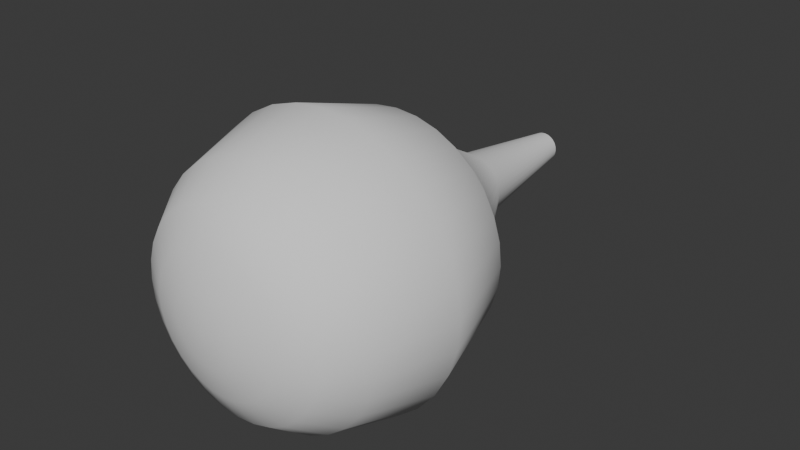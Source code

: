 # Source: fireball.blend  (saved by Blender 4.0.36; exported with 4.5.12 LTS)
import bpy
from mathutils import Matrix  # noqa: F401  (used for matrix-valued properties, if any)

bpy.ops.wm.read_factory_settings(use_empty=True)
scene = bpy.context.scene
scene.name = 'Scene'

# ---- collections
col_collection = bpy.data.collections.new('Collection'); scene.collection.children.link(col_collection)

# ---- world
world_world = bpy.data.worlds.new('World'); scene.world = world_world
world_world.use_nodes = True; world_world.node_tree.nodes.clear()
_N = world_world.node_tree.nodes; _L = world_world.node_tree.links
n0 = _N.new('ShaderNodeOutputWorld'); n0.name = 'World Output'; n0.location = (300, 300)
n1 = _N.new('ShaderNodeBackground'); n1.name = 'Background'; n1.location = (10, 300)
n1.inputs[0].default_value = (0.05088, 0.05088, 0.05088, 1.0)
_L.new(n1.outputs[0], n0.inputs[0])
n0.is_active_output = True
world_world.color = (0.05088, 0.05088, 0.05088)
world_world.use_sun_shadow = False
world_world.sun_shadow_jitter_overblur = 0.0

# ---- meshes
me_sphere_001 = bpy.data.meshes.new('Sphere.001')
me_sphere_001.from_pydata([(0.0, -0.633, 0.5556), (0.0, -0.0002803, 0.8315), (1.485e-07, 1.208, 0.1912), (1.689e-07, 1.942, 0.08867), (0.03806, -0.7824, 0.1913), (0.07466, -0.7255, 0.3753), (0.1084, -0.633, 0.5449), (0.1379, -0.4282, 0.6935), (0.1622, -0.0002803, 0.8155), (0.1305, 0.5423, 0.6559), (0.0373, 1.208, 0.1875), (0.0173, 1.942, 0.08697), (0.07466, -0.7824, 0.1802), (0.1464, -0.7255, 0.3536), (0.2126, -0.633, 0.5133), (0.2706, -0.4282, 0.6533), (0.3182, -0.0002803, 0.7682), (0.2559, 0.5423, 0.6179), (0.07317, 1.208, 0.1766), (0.03393, 1.942, 0.08192), (0.1084, -0.7824, 0.1622), (0.2126, -0.7255, 0.3182), (0.3087, -0.633, 0.4619), (0.3928, -0.4282, 0.5879), (0.4619, -0.0002803, 0.6913), (0.3715, 0.5423, 0.5561), (0.1062, 1.208, 0.159), (0.04926, 1.942, 0.07373), (0.1379, -0.7824, 0.1379), (0.2706, -0.7255, 0.2706), (0.3928, -0.633, 0.3928), (0.5, -0.4282, 0.5), (0.5879, -0.0002802, 0.5879), (0.4729, 0.5423, 0.4729), (0.1352, 1.208, 0.1352), (0.0627, 1.942, 0.0627), (0.1622, -0.7824, 0.1084), (0.3182, -0.7255, 0.2126), (0.4619, -0.633, 0.3087), (0.5879, -0.4282, 0.3928), (0.6913, -0.0002803, 0.4619), (0.5561, 0.5423, 0.3715), (0.159, 1.208, 0.1062), (0.07373, 1.942, 0.04926), (0.0, -0.8016, -4.371e-08), (0.1802, -0.7824, 0.07466), (0.3536, -0.7255, 0.1464), (0.5133, -0.633, 0.2126), (0.6533, -0.4282, 0.2706), (0.7682, -0.0002803, 0.3182), (0.6179, 0.5423, 0.2559), (0.1766, 1.208, 0.07317), (0.08192, 1.942, 0.03393), (0.1913, -0.7824, 0.03806), (0.3753, -0.7255, 0.07466), (0.5449, -0.633, 0.1084), (0.6935, -0.4282, 0.1379), (0.8155, -0.0002801, 0.1622), (0.6559, 0.5423, 0.1305), (0.1875, 1.208, 0.0373), (0.08697, 1.942, 0.0173), (0.1951, -0.7824, -5.405e-08), (0.3827, -0.7255, -6.274e-08), (0.5556, -0.633, -8.85e-08), (0.7071, -0.4282, -1.601e-08), (0.8315, -0.0002801, -1.137e-07), (0.6688, 0.5423, 5.008e-08), (0.1912, 1.208, 6.788e-08), (0.08867, 1.942, 8.233e-08), (0.1913, -0.7824, -0.03806), (0.3753, -0.7255, -0.07466), (0.5449, -0.633, -0.1084), (0.6935, -0.4282, -0.1379), (0.8155, -0.0002801, -0.1622), (0.6559, 0.5423, -0.1305), (0.1875, 1.208, -0.0373), (0.08697, 1.942, -0.0173), (0.1802, -0.7824, -0.07466), (0.3536, -0.7255, -0.1464), (0.5133, -0.633, -0.2126), (0.6533, -0.4282, -0.2706), (0.7682, -0.0002801, -0.3182), (0.6179, 0.5423, -0.2559), (0.1766, 1.208, -0.07317), (0.08192, 1.942, -0.03393), (0.1622, -0.7824, -0.1084), (0.3182, -0.7255, -0.2126), (0.4619, -0.633, -0.3087), (0.5879, -0.4282, -0.3928), (0.6913, -0.0002801, -0.4619), (0.5561, 0.5423, -0.3715), (0.159, 1.208, -0.1062), (0.07373, 1.942, -0.04926), (0.1379, -0.7824, -0.1379), (0.2706, -0.7255, -0.2706), (0.3928, -0.633, -0.3928), (0.5, -0.4282, -0.5), (0.5879, -0.0002802, -0.5879), (0.4729, 0.5423, -0.4729), (0.1352, 1.208, -0.1352), (0.0627, 1.942, -0.0627), (0.1084, -0.7824, -0.1622), (0.2126, -0.7255, -0.3182), (0.3087, -0.633, -0.4619), (0.3928, -0.4282, -0.5879), (0.4619, -0.0002801, -0.6913), (0.3715, 0.5423, -0.5561), (0.1062, 1.208, -0.159), (0.04926, 1.942, -0.07373), (0.07466, -0.7824, -0.1802), (0.1464, -0.7255, -0.3536), (0.2126, -0.633, -0.5133), (0.2706, -0.4282, -0.6533), (0.3182, -0.0002801, -0.7682), (0.2559, 0.5423, -0.6179), (0.07317, 1.208, -0.1766), (0.03393, 1.942, -0.08192), (0.03806, -0.7824, -0.1913), (0.07466, -0.7255, -0.3753), (0.1084, -0.633, -0.5449), (0.1379, -0.4282, -0.6935), (0.1622, -0.00028, -0.8155), (0.1305, 0.5423, -0.6559), (0.0373, 1.208, -0.1875), (0.0173, 1.942, -0.08697), (-7.451e-09, -0.7824, -0.1951), (-5.215e-08, -0.7255, -0.3827), (-9.686e-08, -0.633, -0.5556), (-1.49e-08, -0.4282, -0.7071), (-1.043e-07, -0.00028, -0.8315), (7.249e-08, 0.5423, -0.6688), (1.223e-07, 1.208, -0.1912), (1.399e-07, 1.942, -0.08867), (-0.03806, -0.7824, -0.1913), (-0.07466, -0.7255, -0.3753), (-0.1084, -0.633, -0.5449), (-0.1379, -0.4282, -0.6935), (-0.1622, -0.00028, -0.8155), (-0.1305, 0.5423, -0.6559), (-0.0373, 1.208, -0.1875), (-0.0173, 1.942, -0.08697), (-0.07466, -0.7824, -0.1802), (-0.1464, -0.7255, -0.3536), (-0.2126, -0.633, -0.5133), (-0.2706, -0.4282, -0.6533), (-0.3182, -0.00028, -0.7682), (-0.2559, 0.5423, -0.6179), (-0.07317, 1.208, -0.1766), (-0.03393, 1.942, -0.08192), (-0.1084, -0.7824, -0.1622), (-0.2126, -0.7255, -0.3182), (-0.3087, -0.633, -0.4619), (-0.3928, -0.4282, -0.5879), (-0.4619, -0.00028, -0.6913), (-0.3715, 0.5423, -0.5561), (-0.1062, 1.208, -0.159), (-0.04926, 1.942, -0.07373), (-0.1379, -0.7824, -0.1379), (-0.2706, -0.7255, -0.2706), (-0.3928, -0.633, -0.3928), (-0.5, -0.4282, -0.5), (-0.5879, -0.0002801, -0.5879), (-0.4729, 0.5423, -0.4729), (-0.1352, 1.208, -0.1352), (-0.0627, 1.942, -0.0627), (-0.1622, -0.7824, -0.1084), (-0.3182, -0.7255, -0.2126), (-0.4619, -0.633, -0.3087), (-0.5879, -0.4282, -0.3928), (-0.6913, -0.0002799, -0.4619), (-0.5561, 0.5423, -0.3715), (-0.159, 1.208, -0.1062), (-0.07373, 1.942, -0.04926), (-0.1802, -0.7824, -0.07466), (-0.3536, -0.7255, -0.1464), (-0.5133, -0.633, -0.2126), (-0.6533, -0.4282, -0.2706), (-0.7682, -0.0002799, -0.3182), (-0.6179, 0.5423, -0.2559), (-0.1766, 1.208, -0.07317), (-0.08192, 1.942, -0.03393), (-0.1913, -0.7824, -0.03806), (-0.3753, -0.7255, -0.07466), (-0.5449, -0.633, -0.1084), (-0.6935, -0.4282, -0.1379), (-0.8155, -0.0002799, -0.1622), (-0.6559, 0.5423, -0.1305), (-0.1875, 1.208, -0.0373), (-0.08697, 1.942, -0.0173), (-0.1951, -0.7824, -2.425e-08), (-0.3827, -0.7255, 1.177e-08), (-0.5556, -0.633, 1.127e-07), (-0.7071, -0.4282, -1.106e-09), (-0.8315, -0.0002799, 1.396e-07), (-0.6688, 0.5423, 2.851e-08), (-0.1912, 1.208, 1.376e-07), (-0.08867, 1.942, 1.365e-07), (-0.1913, -0.7824, 0.03806), (-0.3753, -0.7255, 0.07466), (-0.5449, -0.633, 0.1084), (-0.6935, -0.4282, 0.1379), (-0.8155, -0.0002799, 0.1622), (-0.6559, 0.5423, 0.1305), (-0.1875, 1.208, 0.0373), (-0.08697, 1.942, 0.0173), (-0.1802, -0.7824, 0.07466), (-0.3536, -0.7255, 0.1464), (-0.5133, -0.633, 0.2126), (-0.6533, -0.4282, 0.2706), (-0.7682, -0.0002799, 0.3182), (-0.6179, 0.5423, 0.2559), (-0.1766, 1.208, 0.07317), (-0.08192, 1.942, 0.03393), (-0.1622, -0.7824, 0.1084), (-0.3182, -0.7255, 0.2126), (-0.4619, -0.633, 0.3087), (-0.5879, -0.4282, 0.3928), (-0.6913, -0.0002799, 0.4619), (-0.5561, 0.5423, 0.3715), (-0.159, 1.208, 0.1062), (-0.07373, 1.942, 0.04926), (-0.1379, -0.7824, 0.1379), (-0.2706, -0.7255, 0.2706), (-0.3928, -0.633, 0.3928), (-0.5, -0.4282, 0.5), (-0.5879, -0.0002799, 0.5879), (-0.4729, 0.5423, 0.4729), (-0.1352, 1.208, 0.1352), (-0.0627, 1.942, 0.0627), (-0.1084, -0.7824, 0.1622), (-0.2126, -0.7255, 0.3182), (-0.3087, -0.633, 0.4619), (-0.3928, -0.4282, 0.5879), (-0.4619, -0.0002799, 0.6913), (-0.3715, 0.5423, 0.5561), (-0.1062, 1.208, 0.159), (-0.04926, 1.942, 0.07373), (-0.07466, -0.7824, 0.1802), (-0.1464, -0.7255, 0.3536), (-0.2126, -0.633, 0.5133), (-0.2706, -0.4282, 0.6533), (-0.3182, -0.0002799, 0.7682), (-0.2559, 0.5423, 0.6179), (-0.07317, 1.208, 0.1766), (-0.03393, 1.942, 0.08192), (-0.03806, -0.7824, 0.1913), (-0.07466, -0.7255, 0.3753), (-0.1084, -0.633, 0.5449), (-0.1379, -0.4282, 0.6935), (-0.1622, -0.0002799, 0.8155), (-0.1305, 0.5423, 0.6559), (-0.0373, 1.208, 0.1875), (-0.0173, 1.942, 0.08697), (1.49e-08, -0.7824, 0.1951), (6.706e-08, -0.7255, 0.3827), (8.941e-08, -0.4282, 0.7071), (9.407e-08, 0.5423, 0.6688), (0.07306, 0.8752, 0.3673), (0.1433, 0.8752, 0.346), (0.2081, 0.8752, 0.3114), (0.2648, 0.8752, 0.2648), (0.3114, 0.8752, 0.2081), (0.346, 0.8752, 0.1433), (0.3673, 0.8752, 0.07306), (0.3745, 0.8752, 6.687e-08), (0.3673, 0.8752, -0.07306), (0.346, 0.8752, -0.1433), (0.3114, 0.8752, -0.2081), (0.2648, 0.8752, -0.2648), (0.2081, 0.8752, -0.3114), (0.1433, 0.8752, -0.346), (0.07306, 0.8752, -0.3673), (1.061e-07, 0.8752, -0.3745), (-0.07306, 0.8752, -0.3673), (-0.1433, 0.8752, -0.346), (-0.2081, 0.8752, -0.3114), (-0.2648, 0.8752, -0.2648), (-0.3114, 0.8752, -0.2081), (-0.346, 0.8752, -0.1433), (-0.3673, 0.8752, -0.07306), (-0.3745, 0.8752, 8.784e-08), (-0.3673, 0.8752, 0.07306), (-0.346, 0.8752, 0.1433), (-0.3114, 0.8752, 0.2081), (-0.2648, 0.8752, 0.2648), (-0.2081, 0.8752, 0.3114), (-0.1433, 0.8752, 0.346), (-0.07306, 0.8752, 0.3673), (1.269e-07, 0.8752, 0.3745)], [], [(256, 1, 8, 9), (288, 256, 9, 257), (3, 2, 10, 11), (253, 44, 4), (254, 253, 4, 5), (0, 254, 5, 6), (255, 0, 6, 7), (1, 255, 7, 8), (7, 6, 14, 15), (8, 7, 15, 16), (9, 8, 16, 17), (257, 9, 17, 258), (11, 10, 18, 19), (4, 44, 12), (5, 4, 12, 13), (6, 5, 13, 14), (19, 18, 26, 27), (12, 44, 20), (13, 12, 20, 21), (14, 13, 21, 22), (15, 14, 22, 23), (16, 15, 23, 24), (17, 16, 24, 25), (258, 17, 25, 259), (24, 23, 31, 32), (25, 24, 32, 33), (259, 25, 33, 260), (27, 26, 34, 35), (20, 44, 28), (21, 20, 28, 29), (22, 21, 29, 30), (23, 22, 30, 31), (29, 28, 36, 37), (30, 29, 37, 38), (31, 30, 38, 39), (32, 31, 39, 40), (33, 32, 40, 41), (260, 33, 41, 261), (35, 34, 42, 43), (28, 44, 36), (41, 40, 49, 50), (261, 41, 50, 262), (43, 42, 51, 52), (36, 44, 45), (37, 36, 45, 46), (38, 37, 46, 47), (39, 38, 47, 48), (40, 39, 48, 49), (46, 45, 53, 54), (47, 46, 54, 55), (48, 47, 55, 56), (49, 48, 56, 57), (50, 49, 57, 58), (262, 50, 58, 263), (52, 51, 59, 60), (45, 44, 53), (58, 57, 65, 66), (263, 58, 66, 264), (60, 59, 67, 68), (53, 44, 61), (54, 53, 61, 62), (55, 54, 62, 63), (56, 55, 63, 64), (57, 56, 64, 65), (63, 62, 70, 71), (64, 63, 71, 72), (65, 64, 72, 73), (66, 65, 73, 74), (264, 66, 74, 265), (68, 67, 75, 76), (61, 44, 69), (62, 61, 69, 70), (265, 74, 82, 266), (76, 75, 83, 84), (69, 44, 77), (70, 69, 77, 78), (71, 70, 78, 79), (72, 71, 79, 80), (73, 72, 80, 81), (74, 73, 81, 82), (79, 78, 86, 87), (80, 79, 87, 88), (81, 80, 88, 89), (82, 81, 89, 90), (266, 82, 90, 267), (84, 83, 91, 92), (77, 44, 85), (78, 77, 85, 86), (267, 90, 98, 268), (92, 91, 99, 100), (85, 44, 93), (86, 85, 93, 94), (87, 86, 94, 95), (88, 87, 95, 96), (89, 88, 96, 97), (90, 89, 97, 98), (96, 95, 103, 104), (97, 96, 104, 105), (98, 97, 105, 106), (268, 98, 106, 269), (100, 99, 107, 108), (93, 44, 101), (94, 93, 101, 102), (95, 94, 102, 103), (108, 107, 115, 116), (101, 44, 109), (102, 101, 109, 110), (103, 102, 110, 111), (104, 103, 111, 112), (105, 104, 112, 113), (106, 105, 113, 114), (269, 106, 114, 270), (113, 112, 120, 121), (114, 113, 121, 122), (270, 114, 122, 271), (116, 115, 123, 124), (109, 44, 117), (110, 109, 117, 118), (111, 110, 118, 119), (112, 111, 119, 120), (117, 44, 125), (118, 117, 125, 126), (119, 118, 126, 127), (120, 119, 127, 128), (121, 120, 128, 129), (122, 121, 129, 130), (271, 122, 130, 272), (124, 123, 131, 132), (129, 128, 136, 137), (130, 129, 137, 138), (272, 130, 138, 273), (132, 131, 139, 140), (125, 44, 133), (126, 125, 133, 134), (127, 126, 134, 135), (128, 127, 135, 136), (134, 133, 141, 142), (135, 134, 142, 143), (136, 135, 143, 144), (137, 136, 144, 145), (138, 137, 145, 146), (273, 138, 146, 274), (140, 139, 147, 148), (133, 44, 141), (146, 145, 153, 154), (274, 146, 154, 275), (148, 147, 155, 156), (141, 44, 149), (142, 141, 149, 150), (143, 142, 150, 151), (144, 143, 151, 152), (145, 144, 152, 153), (150, 149, 157, 158), (151, 150, 158, 159), (152, 151, 159, 160), (153, 152, 160, 161), (154, 153, 161, 162), (275, 154, 162, 276), (156, 155, 163, 164), (149, 44, 157), (162, 161, 169, 170), (276, 162, 170, 277), (164, 163, 171, 172), (157, 44, 165), (158, 157, 165, 166), (159, 158, 166, 167), (160, 159, 167, 168), (161, 160, 168, 169), (167, 166, 174, 175), (168, 167, 175, 176), (169, 168, 176, 177), (170, 169, 177, 178), (277, 170, 178, 278), (172, 171, 179, 180), (165, 44, 173), (166, 165, 173, 174), (278, 178, 186, 279), (180, 179, 187, 188), (173, 44, 181), (174, 173, 181, 182), (175, 174, 182, 183), (176, 175, 183, 184), (177, 176, 184, 185), (178, 177, 185, 186), (184, 183, 191, 192), (185, 184, 192, 193), (186, 185, 193, 194), (279, 186, 194, 280), (188, 187, 195, 196), (181, 44, 189), (182, 181, 189, 190), (183, 182, 190, 191), (196, 195, 203, 204), (189, 44, 197), (190, 189, 197, 198), (191, 190, 198, 199), (192, 191, 199, 200), (193, 192, 200, 201), (194, 193, 201, 202), (280, 194, 202, 281), (200, 199, 207, 208), (201, 200, 208, 209), (202, 201, 209, 210), (281, 202, 210, 282), (204, 203, 211, 212), (197, 44, 205), (198, 197, 205, 206), (199, 198, 206, 207), (212, 211, 219, 220), (205, 44, 213), (206, 205, 213, 214), (207, 206, 214, 215), (208, 207, 215, 216), (209, 208, 216, 217), (210, 209, 217, 218), (282, 210, 218, 283), (217, 216, 224, 225), (218, 217, 225, 226), (283, 218, 226, 284), (220, 219, 227, 228), (213, 44, 221), (214, 213, 221, 222), (215, 214, 222, 223), (216, 215, 223, 224), (221, 44, 229), (222, 221, 229, 230), (223, 222, 230, 231), (224, 223, 231, 232), (225, 224, 232, 233), (226, 225, 233, 234), (284, 226, 234, 285), (228, 227, 235, 236), (233, 232, 240, 241), (234, 233, 241, 242), (285, 234, 242, 286), (236, 235, 243, 244), (229, 44, 237), (230, 229, 237, 238), (231, 230, 238, 239), (232, 231, 239, 240), (238, 237, 245, 246), (239, 238, 246, 247), (240, 239, 247, 248), (241, 240, 248, 249), (242, 241, 249, 250), (286, 242, 250, 287), (244, 243, 251, 252), (237, 44, 245), (250, 249, 1, 256), (287, 250, 256, 288), (252, 251, 2, 3), (245, 44, 253), (246, 245, 253, 254), (247, 246, 254, 0), (248, 247, 0, 255), (249, 248, 255, 1), (251, 287, 288, 2), (243, 286, 287, 251), (235, 285, 286, 243), (227, 284, 285, 235), (219, 283, 284, 227), (211, 282, 283, 219), (203, 281, 282, 211), (195, 280, 281, 203), (187, 279, 280, 195), (179, 278, 279, 187), (171, 277, 278, 179), (163, 276, 277, 171), (155, 275, 276, 163), (147, 274, 275, 155), (139, 273, 274, 147), (131, 272, 273, 139), (123, 271, 272, 131), (115, 270, 271, 123), (107, 269, 270, 115), (99, 268, 269, 107), (91, 267, 268, 99), (83, 266, 267, 91), (75, 265, 266, 83), (67, 264, 265, 75), (59, 263, 264, 67), (51, 262, 263, 59), (42, 261, 262, 51), (34, 260, 261, 42), (26, 259, 260, 34), (18, 258, 259, 26), (10, 257, 258, 18), (2, 288, 257, 10)])
me_sphere_001.polygons.foreach_set('use_smooth', [True] * 288)
_uv = me_sphere_001.uv_layers.new(name='UVMap')
_uv.uv.foreach_set('vector', [0.75, 0.2525, 0.75, 0.3757, 0.7188, 0.3757, 0.7188, 0.2525, 0.75, 0.1909, 0.75, 0.2525, 0.7188, 0.2525, 0.7188, 0.1909, 0.75, 0.006051, 0.75, 0.1293, 0.7188, 0.1293, 0.7188, 0.006051, 0.75, 0.8687, 0.7344, 0.9919, 0.7188, 0.8687, 0.75, 0.7454, 0.75, 0.8687, 0.7188, 0.8687, 0.7188, 0.7454, 0.75, 0.6222, 0.75, 0.7454, 0.7188, 0.7454, 0.7188, 0.6222, 0.75, 0.499, 0.75, 0.6222, 0.7188, 0.6222, 0.7188, 0.499, 0.75, 0.3757, 0.75, 0.499, 0.7188, 0.499, 0.7188, 0.3757, 0.7188, 0.499, 0.7188, 0.6222, 0.6875, 0.6222, 0.6875, 0.499, 0.7188, 0.3757, 0.7188, 0.499, 0.6875, 0.499, 0.6875, 0.3757, 0.7188, 0.2525, 0.7188, 0.3757, 0.6875, 0.3757, 0.6875, 0.2525, 0.7188, 0.1909, 0.7188, 0.2525, 0.6875, 0.2525, 0.6875, 0.1909, 0.7188, 0.006051, 0.7188, 0.1293, 0.6875, 0.1293, 0.6875, 0.006051, 0.7188, 0.8687, 0.7031, 0.9919, 0.6875, 0.8687, 0.7188, 0.7454, 0.7188, 0.8687, 0.6875, 0.8687, 0.6875, 0.7454, 0.7188, 0.6222, 0.7188, 0.7454, 0.6875, 0.7454, 0.6875, 0.6222, 0.6875, 0.006051, 0.6875, 0.1293, 0.6562, 0.1293, 0.6562, 0.006051, 0.6875, 0.8687, 0.6719, 0.9919, 0.6562, 0.8687, 0.6875, 0.7454, 0.6875, 0.8687, 0.6562, 0.8687, 0.6562, 0.7454, 0.6875, 0.6222, 0.6875, 0.7454, 0.6562, 0.7454, 0.6562, 0.6222, 0.6875, 0.499, 0.6875, 0.6222, 0.6562, 0.6222, 0.6562, 0.499, 0.6875, 0.3757, 0.6875, 0.499, 0.6562, 0.499, 0.6562, 0.3757, 0.6875, 0.2525, 0.6875, 0.3757, 0.6562, 0.3757, 0.6562, 0.2525, 0.6875, 0.1909, 0.6875, 0.2525, 0.6562, 0.2525, 0.6562, 0.1909, 0.6562, 0.3757, 0.6562, 0.499, 0.625, 0.499, 0.625, 0.3757, 0.6562, 0.2525, 0.6562, 0.3757, 0.625, 0.3757, 0.625, 0.2525, 0.6562, 0.1909, 0.6562, 0.2525, 0.625, 0.2525, 0.625, 0.1909, 0.6562, 0.006051, 0.6562, 0.1293, 0.625, 0.1293, 0.625, 0.006051, 0.6562, 0.8687, 0.6406, 0.9919, 0.625, 0.8687, 0.6562, 0.7454, 0.6562, 0.8687, 0.625, 0.8687, 0.625, 0.7454, 0.6562, 0.6222, 0.6562, 0.7454, 0.625, 0.7454, 0.625, 0.6222, 0.6562, 0.499, 0.6562, 0.6222, 0.625, 0.6222, 0.625, 0.499, 0.625, 0.7454, 0.625, 0.8687, 0.5938, 0.8687, 0.5938, 0.7454, 0.625, 0.6222, 0.625, 0.7454, 0.5938, 0.7454, 0.5938, 0.6222, 0.625, 0.499, 0.625, 0.6222, 0.5938, 0.6222, 0.5938, 0.499, 0.625, 0.3757, 0.625, 0.499, 0.5938, 0.499, 0.5938, 0.3757, 0.625, 0.2525, 0.625, 0.3757, 0.5938, 0.3757, 0.5938, 0.2525, 0.625, 0.1909, 0.625, 0.2525, 0.5938, 0.2525, 0.5938, 0.1909, 0.625, 0.006051, 0.625, 0.1293, 0.5938, 0.1293, 0.5938, 0.006051, 0.625, 0.8687, 0.6094, 0.9919, 0.5938, 0.8687, 0.5938, 0.2525, 0.5938, 0.3757, 0.5625, 0.3757, 0.5625, 0.2525, 0.5938, 0.1909, 0.5938, 0.2525, 0.5625, 0.2525, 0.5625, 0.1909, 0.5938, 0.006051, 0.5938, 0.1293, 0.5625, 0.1293, 0.5625, 0.006051, 0.5938, 0.8687, 0.5781, 0.9919, 0.5625, 0.8687, 0.5938, 0.7454, 0.5938, 0.8687, 0.5625, 0.8687, 0.5625, 0.7454, 0.5938, 0.6222, 0.5938, 0.7454, 0.5625, 0.7454, 0.5625, 0.6222, 0.5938, 0.499, 0.5938, 0.6222, 0.5625, 0.6222, 0.5625, 0.499, 0.5938, 0.3757, 0.5938, 0.499, 0.5625, 0.499, 0.5625, 0.3757, 0.5625, 0.7454, 0.5625, 0.8687, 0.5312, 0.8687, 0.5312, 0.7454, 0.5625, 0.6222, 0.5625, 0.7454, 0.5312, 0.7454, 0.5312, 0.6222, 0.5625, 0.499, 0.5625, 0.6222, 0.5312, 0.6222, 0.5312, 0.499, 0.5625, 0.3757, 0.5625, 0.499, 0.5312, 0.499, 0.5312, 0.3757, 0.5625, 0.2525, 0.5625, 0.3757, 0.5312, 0.3757, 0.5312, 0.2525, 0.5625, 0.1909, 0.5625, 0.2525, 0.5312, 0.2525, 0.5312, 0.1909, 0.5625, 0.006051, 0.5625, 0.1293, 0.5312, 0.1293, 0.5312, 0.006051, 0.5625, 0.8687, 0.5469, 0.9919, 0.5312, 0.8687, 0.5312, 0.2525, 0.5312, 0.3757, 0.5, 0.3757, 0.5, 0.2525, 0.5312, 0.1909, 0.5312, 0.2525, 0.5, 0.2525, 0.5, 0.1909, 0.5312, 0.006051, 0.5312, 0.1293, 0.5, 0.1293, 0.5, 0.006051, 0.5312, 0.8687, 0.5156, 0.9919, 0.5, 0.8687, 0.5312, 0.7454, 0.5312, 0.8687, 0.5, 0.8687, 0.5, 0.7454, 0.5312, 0.6222, 0.5312, 0.7454, 0.5, 0.7454, 0.5, 0.6222, 0.5312, 0.499, 0.5312, 0.6222, 0.5, 0.6222, 0.5, 0.499, 0.5312, 0.3757, 0.5312, 0.499, 0.5, 0.499, 0.5, 0.3757, 0.5, 0.6222, 0.5, 0.7454, 0.4688, 0.7454, 0.4688, 0.6222, 0.5, 0.499, 0.5, 0.6222, 0.4688, 0.6222, 0.4688, 0.499, 0.5, 0.3757, 0.5, 0.499, 0.4688, 0.499, 0.4687, 0.3757, 0.5, 0.2525, 0.5, 0.3757, 0.4687, 0.3757, 0.4688, 0.2525, 0.5, 0.1909, 0.5, 0.2525, 0.4688, 0.2525, 0.4688, 0.1909, 0.5, 0.006051, 0.5, 0.1293, 0.4688, 0.1293, 0.4687, 0.006051, 0.5, 0.8687, 0.4844, 0.9919, 0.4688, 0.8687, 0.5, 0.7454, 0.5, 0.8687, 0.4688, 0.8687, 0.4688, 0.7454, 0.4688, 0.1909, 0.4688, 0.2525, 0.4375, 0.2525, 0.4375, 0.1909, 0.4687, 0.006051, 0.4688, 0.1293, 0.4375, 0.1293, 0.4375, 0.006051, 0.4688, 0.8687, 0.4531, 0.9919, 0.4375, 0.8687, 0.4688, 0.7454, 0.4688, 0.8687, 0.4375, 0.8687, 0.4375, 0.7454, 0.4688, 0.6222, 0.4688, 0.7454, 0.4375, 0.7454, 0.4375, 0.6222, 0.4688, 0.499, 0.4688, 0.6222, 0.4375, 0.6222, 0.4375, 0.499, 0.4687, 0.3757, 0.4688, 0.499, 0.4375, 0.499, 0.4375, 0.3757, 0.4688, 0.2525, 0.4687, 0.3757, 0.4375, 0.3757, 0.4375, 0.2525, 0.4375, 0.6222, 0.4375, 0.7454, 0.4062, 0.7454, 0.4062, 0.6222, 0.4375, 0.499, 0.4375, 0.6222, 0.4062, 0.6222, 0.4062, 0.499, 0.4375, 0.3757, 0.4375, 0.499, 0.4062, 0.499, 0.4062, 0.3757, 0.4375, 0.2525, 0.4375, 0.3757, 0.4062, 0.3757, 0.4062, 0.2525, 0.4375, 0.1909, 0.4375, 0.2525, 0.4062, 0.2525, 0.4062, 0.1909, 0.4375, 0.006051, 0.4375, 0.1293, 0.4062, 0.1293, 0.4062, 0.006051, 0.4375, 0.8687, 0.4219, 0.9919, 0.4062, 0.8687, 0.4375, 0.7454, 0.4375, 0.8687, 0.4062, 0.8687, 0.4062, 0.7454, 0.4062, 0.1909, 0.4062, 0.2525, 0.375, 0.2525, 0.375, 0.1909, 0.4062, 0.006051, 0.4062, 0.1293, 0.375, 0.1293, 0.375, 0.006051, 0.4062, 0.8687, 0.3906, 0.9919, 0.375, 0.8687, 0.4062, 0.7454, 0.4062, 0.8687, 0.375, 0.8687, 0.375, 0.7454, 0.4062, 0.6222, 0.4062, 0.7454, 0.375, 0.7454, 0.375, 0.6222, 0.4062, 0.499, 0.4062, 0.6222, 0.375, 0.6222, 0.375, 0.499, 0.4062, 0.3757, 0.4062, 0.499, 0.375, 0.499, 0.375, 0.3757, 0.4062, 0.2525, 0.4062, 0.3757, 0.375, 0.3757, 0.375, 0.2525, 0.375, 0.499, 0.375, 0.6222, 0.3438, 0.6222, 0.3438, 0.499, 0.375, 0.3757, 0.375, 0.499, 0.3438, 0.499, 0.3438, 0.3757, 0.375, 0.2525, 0.375, 0.3757, 0.3438, 0.3757, 0.3438, 0.2525, 0.375, 0.1909, 0.375, 0.2525, 0.3438, 0.2525, 0.3438, 0.1909, 0.375, 0.006051, 0.375, 0.1293, 0.3438, 0.1293, 0.3437, 0.006051, 0.375, 0.8687, 0.3594, 0.9919, 0.3438, 0.8687, 0.375, 0.7454, 0.375, 0.8687, 0.3438, 0.8687, 0.3438, 0.7454, 0.375, 0.6222, 0.375, 0.7454, 0.3438, 0.7454, 0.3438, 0.6222, 0.3437, 0.006051, 0.3438, 0.1293, 0.3125, 0.1293, 0.3125, 0.006051, 0.3438, 0.8687, 0.3281, 0.9919, 0.3125, 0.8687, 0.3438, 0.7454, 0.3438, 0.8687, 0.3125, 0.8687, 0.3125, 0.7454, 0.3438, 0.6222, 0.3438, 0.7454, 0.3125, 0.7454, 0.3125, 0.6222, 0.3438, 0.499, 0.3438, 0.6222, 0.3125, 0.6222, 0.3125, 0.499, 0.3438, 0.3757, 0.3438, 0.499, 0.3125, 0.499, 0.3125, 0.3757, 0.3438, 0.2525, 0.3438, 0.3757, 0.3125, 0.3757, 0.3125, 0.2525, 0.3438, 0.1909, 0.3438, 0.2525, 0.3125, 0.2525, 0.3125, 0.1909, 0.3125, 0.3757, 0.3125, 0.499, 0.2812, 0.499, 0.2812, 0.3757, 0.3125, 0.2525, 0.3125, 0.3757, 0.2812, 0.3757, 0.2812, 0.2525, 0.3125, 0.1909, 0.3125, 0.2525, 0.2812, 0.2525, 0.2812, 0.1909, 0.3125, 0.006051, 0.3125, 0.1293, 0.2812, 0.1293, 0.2812, 0.006051, 0.3125, 0.8687, 0.2969, 0.9919, 0.2812, 0.8687, 0.3125, 0.7454, 0.3125, 0.8687, 0.2812, 0.8687, 0.2812, 0.7454, 0.3125, 0.6222, 0.3125, 0.7454, 0.2812, 0.7454, 0.2812, 0.6222, 0.3125, 0.499, 0.3125, 0.6222, 0.2812, 0.6222, 0.2812, 0.499, 0.2812, 0.8687, 0.2656, 0.9919, 0.25, 0.8687, 0.2812, 0.7454, 0.2812, 0.8687, 0.25, 0.8687, 0.25, 0.7454, 0.2812, 0.6222, 0.2812, 0.7454, 0.25, 0.7454, 0.25, 0.6222, 0.2812, 0.499, 0.2812, 0.6222, 0.25, 0.6222, 0.25, 0.499, 0.2812, 0.3757, 0.2812, 0.499, 0.25, 0.499, 0.25, 0.3757, 0.2812, 0.2525, 0.2812, 0.3757, 0.25, 0.3757, 0.25, 0.2525, 0.2812, 0.1909, 0.2812, 0.2525, 0.25, 0.2525, 0.25, 0.1909, 0.2812, 0.006051, 0.2812, 0.1293, 0.25, 0.1293, 0.25, 0.006051, 0.25, 0.3757, 0.25, 0.499, 0.2188, 0.499, 0.2188, 0.3757, 0.25, 0.2525, 0.25, 0.3757, 0.2188, 0.3757, 0.2188, 0.2525, 0.25, 0.1909, 0.25, 0.2525, 0.2188, 0.2525, 0.2188, 0.1909, 0.25, 0.006051, 0.25, 0.1293, 0.2188, 0.1293, 0.2187, 0.006051, 0.25, 0.8687, 0.2344, 0.9919, 0.2188, 0.8687, 0.25, 0.7454, 0.25, 0.8687, 0.2188, 0.8687, 0.2188, 0.7454, 0.25, 0.6222, 0.25, 0.7454, 0.2188, 0.7454, 0.2188, 0.6222, 0.25, 0.499, 0.25, 0.6222, 0.2188, 0.6222, 0.2188, 0.499, 0.2188, 0.7454, 0.2188, 0.8687, 0.1875, 0.8687, 0.1875, 0.7454, 0.2188, 0.6222, 0.2188, 0.7454, 0.1875, 0.7454, 0.1875, 0.6222, 0.2188, 0.499, 0.2188, 0.6222, 0.1875, 0.6222, 0.1875, 0.499, 0.2188, 0.3757, 0.2188, 0.499, 0.1875, 0.499, 0.1875, 0.3757, 0.2188, 0.2525, 0.2188, 0.3757, 0.1875, 0.3757, 0.1875, 0.2525, 0.2188, 0.1909, 0.2188, 0.2525, 0.1875, 0.2525, 0.1875, 0.1909, 0.2187, 0.006051, 0.2188, 0.1293, 0.1875, 0.1293, 0.1875, 0.006051, 0.2188, 0.8687, 0.2031, 0.9919, 0.1875, 0.8687, 0.1875, 0.2525, 0.1875, 0.3757, 0.1562, 0.3757, 0.1563, 0.2525, 0.1875, 0.1909, 0.1875, 0.2525, 0.1563, 0.2525, 0.1562, 0.1909, 0.1875, 0.006051, 0.1875, 0.1293, 0.1562, 0.1293, 0.1562, 0.006051, 0.1875, 0.8687, 0.1719, 0.9919, 0.1563, 0.8687, 0.1875, 0.7454, 0.1875, 0.8687, 0.1563, 0.8687, 0.1562, 0.7454, 0.1875, 0.6222, 0.1875, 0.7454, 0.1562, 0.7454, 0.1562, 0.6222, 0.1875, 0.499, 0.1875, 0.6222, 0.1562, 0.6222, 0.1562, 0.499, 0.1875, 0.3757, 0.1875, 0.499, 0.1562, 0.499, 0.1562, 0.3757, 0.1562, 0.7454, 0.1563, 0.8687, 0.125, 0.8687, 0.125, 0.7454, 0.1562, 0.6222, 0.1562, 0.7454, 0.125, 0.7454, 0.125, 0.6222, 0.1562, 0.499, 0.1562, 0.6222, 0.125, 0.6222, 0.125, 0.499, 0.1562, 0.3757, 0.1562, 0.499, 0.125, 0.499, 0.125, 0.3757, 0.1563, 0.2525, 0.1562, 0.3757, 0.125, 0.3757, 0.125, 0.2525, 0.1562, 0.1909, 0.1563, 0.2525, 0.125, 0.2525, 0.125, 0.1909, 0.1562, 0.006051, 0.1562, 0.1293, 0.125, 0.1293, 0.125, 0.006051, 0.1563, 0.8687, 0.1406, 0.9919, 0.125, 0.8687, 0.125, 0.2525, 0.125, 0.3757, 0.09375, 0.3757, 0.09375, 0.2525, 0.125, 0.1909, 0.125, 0.2525, 0.09375, 0.2525, 0.09375, 0.1909, 0.125, 0.006051, 0.125, 0.1293, 0.09375, 0.1293, 0.09375, 0.006051, 0.125, 0.8687, 0.1094, 0.9919, 0.09375, 0.8687, 0.125, 0.7454, 0.125, 0.8687, 0.09375, 0.8687, 0.09375, 0.7454, 0.125, 0.6222, 0.125, 0.7454, 0.09375, 0.7454, 0.09375, 0.6222, 0.125, 0.499, 0.125, 0.6222, 0.09375, 0.6222, 0.09375, 0.499, 0.125, 0.3757, 0.125, 0.499, 0.09375, 0.499, 0.09375, 0.3757, 0.09375, 0.6222, 0.09375, 0.7454, 0.0625, 0.7454, 0.0625, 0.6222, 0.09375, 0.499, 0.09375, 0.6222, 0.0625, 0.6222, 0.0625, 0.499, 0.09375, 0.3757, 0.09375, 0.499, 0.0625, 0.499, 0.0625, 0.3757, 0.09375, 0.2525, 0.09375, 0.3757, 0.0625, 0.3757, 0.0625, 0.2525, 0.09375, 0.1909, 0.09375, 0.2525, 0.0625, 0.2525, 0.0625, 0.1909, 0.09375, 0.006051, 0.09375, 0.1293, 0.0625, 0.1293, 0.0625, 0.006051, 0.09375, 0.8687, 0.07812, 0.9919, 0.0625, 0.8687, 0.09375, 0.7454, 0.09375, 0.8687, 0.0625, 0.8687, 0.0625, 0.7454, 0.0625, 0.1909, 0.0625, 0.2525, 0.03125, 0.2525, 0.03125, 0.1909, 0.0625, 0.006051, 0.0625, 0.1293, 0.03125, 0.1293, 0.03125, 0.006051, 0.0625, 0.8687, 0.04687, 0.9919, 0.03125, 0.8687, 0.0625, 0.7454, 0.0625, 0.8687, 0.03125, 0.8687, 0.03125, 0.7454, 0.0625, 0.6222, 0.0625, 0.7454, 0.03125, 0.7454, 0.03125, 0.6222, 0.0625, 0.499, 0.0625, 0.6222, 0.03125, 0.6222, 0.03125, 0.499, 0.0625, 0.3757, 0.0625, 0.499, 0.03125, 0.499, 0.03125, 0.3757, 0.0625, 0.2525, 0.0625, 0.3757, 0.03125, 0.3757, 0.03125, 0.2525, 0.03125, 0.499, 0.03125, 0.6222, 0.0, 0.6222, 0.0, 0.499, 0.03125, 0.3757, 0.03125, 0.499, 0.0, 0.499, 0.0, 0.3757, 0.03125, 0.2525, 0.03125, 0.3757, 0.0, 0.3757, 0.0, 0.2525, 0.03125, 0.1909, 0.03125, 0.2525, 0.0, 0.2525, 0.0, 0.1909, 0.03125, 0.006051, 0.03125, 0.1293, 0.0, 0.1293, 0.0, 0.006051, 0.03125, 0.8687, 0.01562, 0.9919, 0.0, 0.8687, 0.03125, 0.7454, 0.03125, 0.8687, 0.0, 0.8687, 0.0, 0.7454, 0.03125, 0.6222, 0.03125, 0.7454, 0.0, 0.7454, 0.0, 0.6222, 1.0, 0.006051, 1.0, 0.1293, 0.9687, 0.1293, 0.9687, 0.006051, 1.0, 0.8687, 0.9844, 0.9919, 0.9688, 0.8687, 1.0, 0.7454, 1.0, 0.8687, 0.9688, 0.8687, 0.9687, 0.7454, 1.0, 0.6222, 1.0, 0.7454, 0.9687, 0.7454, 0.9687, 0.6222, 1.0, 0.499, 1.0, 0.6222, 0.9687, 0.6222, 0.9688, 0.499, 1.0, 0.3757, 1.0, 0.499, 0.9688, 0.499, 0.9687, 0.3757, 1.0, 0.2525, 1.0, 0.3757, 0.9687, 0.3757, 0.9688, 0.2525, 1.0, 0.1909, 1.0, 0.2525, 0.9688, 0.2525, 0.9688, 0.1909, 0.9688, 0.499, 0.9687, 0.6222, 0.9375, 0.6222, 0.9375, 0.499, 0.9687, 0.3757, 0.9688, 0.499, 0.9375, 0.499, 0.9375, 0.3757, 0.9688, 0.2525, 0.9687, 0.3757, 0.9375, 0.3757, 0.9375, 0.2525, 0.9688, 0.1909, 0.9688, 0.2525, 0.9375, 0.2525, 0.9375, 0.1909, 0.9687, 0.006051, 0.9687, 0.1293, 0.9375, 0.1293, 0.9375, 0.006051, 0.9688, 0.8687, 0.9531, 0.9919, 0.9375, 0.8687, 0.9687, 0.7454, 0.9688, 0.8687, 0.9375, 0.8687, 0.9375, 0.7454, 0.9687, 0.6222, 0.9687, 0.7454, 0.9375, 0.7454, 0.9375, 0.6222, 0.9375, 0.006051, 0.9375, 0.1293, 0.9062, 0.1293, 0.9062, 0.006051, 0.9375, 0.8687, 0.9219, 0.9919, 0.9062, 0.8687, 0.9375, 0.7454, 0.9375, 0.8687, 0.9062, 0.8687, 0.9062, 0.7454, 0.9375, 0.6222, 0.9375, 0.7454, 0.9062, 0.7454, 0.9062, 0.6222, 0.9375, 0.499, 0.9375, 0.6222, 0.9062, 0.6222, 0.9062, 0.499, 0.9375, 0.3757, 0.9375, 0.499, 0.9062, 0.499, 0.9062, 0.3757, 0.9375, 0.2525, 0.9375, 0.3757, 0.9062, 0.3757, 0.9062, 0.2525, 0.9375, 0.1909, 0.9375, 0.2525, 0.9062, 0.2525, 0.9062, 0.1909, 0.9062, 0.3757, 0.9062, 0.499, 0.875, 0.499, 0.875, 0.3757, 0.9062, 0.2525, 0.9062, 0.3757, 0.875, 0.3757, 0.875, 0.2525, 0.9062, 0.1909, 0.9062, 0.2525, 0.875, 0.2525, 0.875, 0.1909, 0.9062, 0.006051, 0.9062, 0.1293, 0.875, 0.1293, 0.875, 0.006051, 0.9062, 0.8687, 0.8906, 0.9919, 0.875, 0.8687, 0.9062, 0.7454, 0.9062, 0.8687, 0.875, 0.8687, 0.875, 0.7454, 0.9062, 0.6222, 0.9062, 0.7454, 0.875, 0.7454, 0.875, 0.6222, 0.9062, 0.499, 0.9062, 0.6222, 0.875, 0.6222, 0.875, 0.499, 0.875, 0.8687, 0.8594, 0.9919, 0.8438, 0.8687, 0.875, 0.7454, 0.875, 0.8687, 0.8438, 0.8687, 0.8438, 0.7454, 0.875, 0.6222, 0.875, 0.7454, 0.8438, 0.7454, 0.8437, 0.6222, 0.875, 0.499, 0.875, 0.6222, 0.8437, 0.6222, 0.8438, 0.499, 0.875, 0.3757, 0.875, 0.499, 0.8438, 0.499, 0.8437, 0.3757, 0.875, 0.2525, 0.875, 0.3757, 0.8437, 0.3757, 0.8438, 0.2525, 0.875, 0.1909, 0.875, 0.2525, 0.8438, 0.2525, 0.8438, 0.1909, 0.875, 0.006051, 0.875, 0.1293, 0.8437, 0.1293, 0.8437, 0.006051, 0.8437, 0.3757, 0.8438, 0.499, 0.8125, 0.499, 0.8125, 0.3757, 0.8438, 0.2525, 0.8437, 0.3757, 0.8125, 0.3757, 0.8125, 0.2525, 0.8438, 0.1909, 0.8438, 0.2525, 0.8125, 0.2525, 0.8125, 0.1909, 0.8437, 0.006051, 0.8437, 0.1293, 0.8125, 0.1293, 0.8125, 0.006051, 0.8438, 0.8687, 0.8281, 0.9919, 0.8125, 0.8687, 0.8438, 0.7454, 0.8438, 0.8687, 0.8125, 0.8687, 0.8125, 0.7454, 0.8437, 0.6222, 0.8438, 0.7454, 0.8125, 0.7454, 0.8125, 0.6222, 0.8438, 0.499, 0.8437, 0.6222, 0.8125, 0.6222, 0.8125, 0.499, 0.8125, 0.7454, 0.8125, 0.8687, 0.7812, 0.8687, 0.7812, 0.7454, 0.8125, 0.6222, 0.8125, 0.7454, 0.7812, 0.7454, 0.7812, 0.6222, 0.8125, 0.499, 0.8125, 0.6222, 0.7812, 0.6222, 0.7812, 0.499, 0.8125, 0.3757, 0.8125, 0.499, 0.7812, 0.499, 0.7812, 0.3757, 0.8125, 0.2525, 0.8125, 0.3757, 0.7812, 0.3757, 0.7812, 0.2525, 0.8125, 0.1909, 0.8125, 0.2525, 0.7812, 0.2525, 0.7812, 0.1909, 0.8125, 0.006051, 0.8125, 0.1293, 0.7812, 0.1293, 0.7812, 0.006051, 0.8125, 0.8687, 0.7969, 0.9919, 0.7812, 0.8687, 0.7812, 0.2525, 0.7812, 0.3757, 0.75, 0.3757, 0.75, 0.2525, 0.7812, 0.1909, 0.7812, 0.2525, 0.75, 0.2525, 0.75, 0.1909, 0.7812, 0.006051, 0.7812, 0.1293, 0.75, 0.1293, 0.75, 0.006051, 0.7812, 0.8687, 0.7656, 0.9919, 0.75, 0.8687, 0.7812, 0.7454, 0.7812, 0.8687, 0.75, 0.8687, 0.75, 0.7454, 0.7812, 0.6222, 0.7812, 0.7454, 0.75, 0.7454, 0.75, 0.6222, 0.7812, 0.499, 0.7812, 0.6222, 0.75, 0.6222, 0.75, 0.499, 0.7812, 0.3757, 0.7812, 0.499, 0.75, 0.499, 0.75, 0.3757, 0.7812, 0.1293, 0.7812, 0.1909, 0.75, 0.1909, 0.75, 0.1293, 0.8125, 0.1293, 0.8125, 0.1909, 0.7812, 0.1909, 0.7812, 0.1293, 0.8437, 0.1293, 0.8438, 0.1909, 0.8125, 0.1909, 0.8125, 0.1293, 0.875, 0.1293, 0.875, 0.1909, 0.8438, 0.1909, 0.8437, 0.1293, 0.9062, 0.1293, 0.9062, 0.1909, 0.875, 0.1909, 0.875, 0.1293, 0.9375, 0.1293, 0.9375, 0.1909, 0.9062, 0.1909, 0.9062, 0.1293, 0.9687, 0.1293, 0.9688, 0.1909, 0.9375, 0.1909, 0.9375, 0.1293, 1.0, 0.1293, 1.0, 0.1909, 0.9688, 0.1909, 0.9687, 0.1293, 0.03125, 0.1293, 0.03125, 0.1909, 0.0, 0.1909, 0.0, 0.1293, 0.0625, 0.1293, 0.0625, 0.1909, 0.03125, 0.1909, 0.03125, 0.1293, 0.09375, 0.1293, 0.09375, 0.1909, 0.0625, 0.1909, 0.0625, 0.1293, 0.125, 0.1293, 0.125, 0.1909, 0.09375, 0.1909, 0.09375, 0.1293, 0.1562, 0.1293, 0.1562, 0.1909, 0.125, 0.1909, 0.125, 0.1293, 0.1875, 0.1293, 0.1875, 0.1909, 0.1562, 0.1909, 0.1562, 0.1293, 0.2188, 0.1293, 0.2188, 0.1909, 0.1875, 0.1909, 0.1875, 0.1293, 0.25, 0.1293, 0.25, 0.1909, 0.2188, 0.1909, 0.2188, 0.1293, 0.2812, 0.1293, 0.2812, 0.1909, 0.25, 0.1909, 0.25, 0.1293, 0.3125, 0.1293, 0.3125, 0.1909, 0.2812, 0.1909, 0.2812, 0.1293, 0.3438, 0.1293, 0.3438, 0.1909, 0.3125, 0.1909, 0.3125, 0.1293, 0.375, 0.1293, 0.375, 0.1909, 0.3438, 0.1909, 0.3438, 0.1293, 0.4062, 0.1293, 0.4062, 0.1909, 0.375, 0.1909, 0.375, 0.1293, 0.4375, 0.1293, 0.4375, 0.1909, 0.4062, 0.1909, 0.4062, 0.1293, 0.4688, 0.1293, 0.4688, 0.1909, 0.4375, 0.1909, 0.4375, 0.1293, 0.5, 0.1293, 0.5, 0.1909, 0.4688, 0.1909, 0.4688, 0.1293, 0.5312, 0.1293, 0.5312, 0.1909, 0.5, 0.1909, 0.5, 0.1293, 0.5625, 0.1293, 0.5625, 0.1909, 0.5312, 0.1909, 0.5312, 0.1293, 0.5938, 0.1293, 0.5938, 0.1909, 0.5625, 0.1909, 0.5625, 0.1293, 0.625, 0.1293, 0.625, 0.1909, 0.5938, 0.1909, 0.5938, 0.1293, 0.6562, 0.1293, 0.6562, 0.1909, 0.625, 0.1909, 0.625, 0.1293, 0.6875, 0.1293, 0.6875, 0.1909, 0.6562, 0.1909, 0.6562, 0.1293, 0.7188, 0.1293, 0.7188, 0.1909, 0.6875, 0.1909, 0.6875, 0.1293, 0.75, 0.1293, 0.75, 0.1909, 0.7188, 0.1909, 0.7188, 0.1293])
me_sphere_001.update()

# ---- objects
ob_sphere = bpy.data.objects.new('Sphere', me_sphere_001)

# ---- transforms, parenting, visibility, modifiers, constraints
ob_sphere.location = (0.0, 0.0, 0.0)

# ---- collection membership
col_collection.objects.link(ob_sphere)

# ---- scene / render settings (as saved in the file)
scene.frame_start = 1; scene.frame_end = 250; scene.frame_set(1)
scene.render.engine = 'BLENDER_EEVEE_NEXT'
scene.cycles.sampling_pattern = 'TABULATED_SOBOL'
bpy.context.view_layer.update()

# ---- added for rendering (the .blend has no active camera and no usable light): camera, sun
cam_auto = bpy.data.cameras.new('AutoCamera')
cam_auto.lens = 50.0
cam_auto.sensor_width = 36.0
cam_auto.clip_end = 1000.0
ob_auto_camera = bpy.data.objects.new('AutoCamera', cam_auto)
scene.collection.objects.link(ob_auto_camera)
ob_auto_camera.location = (3.34333, -3.44181, 2.67467)
ob_auto_camera.rotation_euler = (1.09748, -7.21219e-08, 0.694738)
scene.camera = ob_auto_camera
light_auto_sun = bpy.data.lights.new('AutoSun', 'SUN')
light_auto_sun.energy = 3.0
light_auto_sun.angle = 0.0523599
ob_auto_sun = bpy.data.objects.new('AutoSun', light_auto_sun)
scene.collection.objects.link(ob_auto_sun)
ob_auto_sun.rotation_euler = (0.872665, 0.174533, 0.523599)
bpy.context.view_layer.update()
